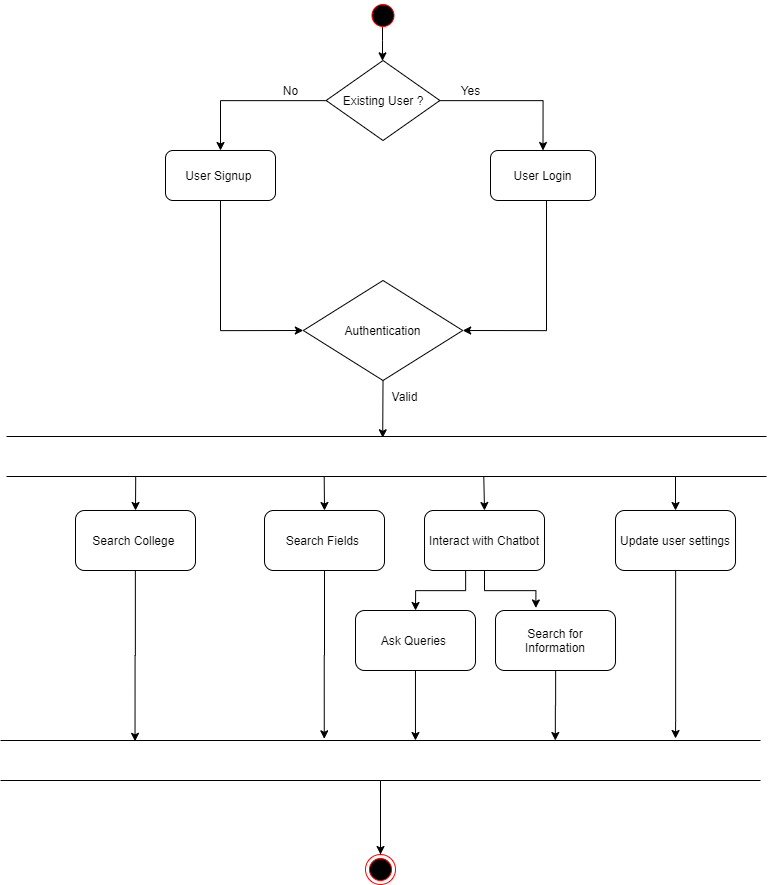

The diagram above was exported from draw.io. Its source (the exported page's mxGraphModel, read from the mxfile embedded in the PNG):
<mxGraphModel dx="2766" dy="1643" grid="1" gridSize="9" guides="1" tooltips="1" connect="1" arrows="1" fold="1" page="1" pageScale="1" pageWidth="850" pageHeight="1100" math="0" shadow="0">
  <root>
    <mxCell id="y6vewP_zp09zqKKVHcLT-0" />
    <mxCell id="y6vewP_zp09zqKKVHcLT-1" parent="y6vewP_zp09zqKKVHcLT-0" />
    <mxCell id="LvzRwM0a5uAM0IBReAxR-1" style="edgeStyle=orthogonalEdgeStyle;rounded=0;orthogonalLoop=1;jettySize=auto;html=1;entryX=0;entryY=0.5;entryDx=0;entryDy=0;exitX=0.5;exitY=1;exitDx=0;exitDy=0;" parent="y6vewP_zp09zqKKVHcLT-1" source="Wo0yd_lB93bOm4GIjP9f-8" target="LvzRwM0a5uAM0IBReAxR-4" edge="1">
      <mxGeometry relative="1" as="geometry">
        <mxPoint x="669" y="256" as="sourcePoint" />
        <Array as="points">
          <mxPoint x="234" y="340" />
        </Array>
        <mxPoint x="280" y="346" as="targetPoint" />
      </mxGeometry>
    </mxCell>
    <mxCell id="LvzRwM0a5uAM0IBReAxR-4" value="Authentication" style="rhombus;whiteSpace=wrap;html=1;" parent="y6vewP_zp09zqKKVHcLT-1" vertex="1">
      <mxGeometry x="316.82" y="290" width="159.37" height="100" as="geometry" />
    </mxCell>
    <mxCell id="LvzRwM0a5uAM0IBReAxR-6" value="" style="endArrow=classic;html=1;exitX=0.5;exitY=1;exitDx=0;exitDy=0;entryX=0.495;entryY=0.032;entryDx=0;entryDy=0;entryPerimeter=0;" parent="y6vewP_zp09zqKKVHcLT-1" source="LvzRwM0a5uAM0IBReAxR-4" edge="1" target="XhyMDuj0DldYRGyGD6H3-0">
      <mxGeometry width="50" height="50" relative="1" as="geometry">
        <mxPoint x="365.5149999999999" y="390" as="sourcePoint" />
        <mxPoint x="397" y="443" as="targetPoint" />
      </mxGeometry>
    </mxCell>
    <mxCell id="Wo0yd_lB93bOm4GIjP9f-27" style="edgeStyle=orthogonalEdgeStyle;rounded=0;orthogonalLoop=1;jettySize=auto;html=1;entryX=0.177;entryY=0.021;entryDx=0;entryDy=0;entryPerimeter=0;" parent="y6vewP_zp09zqKKVHcLT-1" source="LvzRwM0a5uAM0IBReAxR-7" target="Wo0yd_lB93bOm4GIjP9f-22" edge="1">
      <mxGeometry relative="1" as="geometry" />
    </mxCell>
    <mxCell id="LvzRwM0a5uAM0IBReAxR-7" value="Search College&amp;nbsp;" style="rounded=1;whiteSpace=wrap;html=1;" parent="y6vewP_zp09zqKKVHcLT-1" vertex="1">
      <mxGeometry x="89.01" y="520" width="120" height="60" as="geometry" />
    </mxCell>
    <mxCell id="Wo0yd_lB93bOm4GIjP9f-28" style="edgeStyle=orthogonalEdgeStyle;rounded=0;orthogonalLoop=1;jettySize=auto;html=1;entryX=0.426;entryY=-0.042;entryDx=0;entryDy=0;entryPerimeter=0;" parent="y6vewP_zp09zqKKVHcLT-1" source="LvzRwM0a5uAM0IBReAxR-8" target="Wo0yd_lB93bOm4GIjP9f-22" edge="1">
      <mxGeometry relative="1" as="geometry" />
    </mxCell>
    <mxCell id="LvzRwM0a5uAM0IBReAxR-8" value="Search Fields&amp;nbsp;" style="rounded=1;whiteSpace=wrap;html=1;" parent="y6vewP_zp09zqKKVHcLT-1" vertex="1">
      <mxGeometry x="278.01" y="520" width="120" height="60" as="geometry" />
    </mxCell>
    <mxCell id="Wo0yd_lB93bOm4GIjP9f-20" style="edgeStyle=orthogonalEdgeStyle;rounded=0;orthogonalLoop=1;jettySize=auto;html=1;entryX=0.5;entryY=0;entryDx=0;entryDy=0;" parent="y6vewP_zp09zqKKVHcLT-1" source="LvzRwM0a5uAM0IBReAxR-9" target="Wo0yd_lB93bOm4GIjP9f-18" edge="1">
      <mxGeometry relative="1" as="geometry">
        <Array as="points">
          <mxPoint x="479.01" y="600" />
          <mxPoint x="429.01" y="600" />
        </Array>
      </mxGeometry>
    </mxCell>
    <mxCell id="Wo0yd_lB93bOm4GIjP9f-21" style="edgeStyle=orthogonalEdgeStyle;rounded=0;orthogonalLoop=1;jettySize=auto;html=1;entryX=0.336;entryY=-0.042;entryDx=0;entryDy=0;entryPerimeter=0;" parent="y6vewP_zp09zqKKVHcLT-1" source="LvzRwM0a5uAM0IBReAxR-9" target="Wo0yd_lB93bOm4GIjP9f-19" edge="1">
      <mxGeometry relative="1" as="geometry" />
    </mxCell>
    <mxCell id="LvzRwM0a5uAM0IBReAxR-9" value="Interact with Chatbot" style="rounded=1;whiteSpace=wrap;html=1;" parent="y6vewP_zp09zqKKVHcLT-1" vertex="1">
      <mxGeometry x="438.01" y="520" width="120" height="60" as="geometry" />
    </mxCell>
    <mxCell id="Wo0yd_lB93bOm4GIjP9f-31" style="edgeStyle=orthogonalEdgeStyle;rounded=0;orthogonalLoop=1;jettySize=auto;html=1;" parent="y6vewP_zp09zqKKVHcLT-1" source="LvzRwM0a5uAM0IBReAxR-10" edge="1">
      <mxGeometry relative="1" as="geometry">
        <mxPoint x="689.01" y="748" as="targetPoint" />
        <Array as="points">
          <mxPoint x="689.01" y="730" />
          <mxPoint x="689.01" y="730" />
        </Array>
      </mxGeometry>
    </mxCell>
    <mxCell id="LvzRwM0a5uAM0IBReAxR-10" value="Update user settings" style="rounded=1;whiteSpace=wrap;html=1;" parent="y6vewP_zp09zqKKVHcLT-1" vertex="1">
      <mxGeometry x="629.01" y="520" width="120" height="60" as="geometry" />
    </mxCell>
    <mxCell id="XhyMDuj0DldYRGyGD6H3-0" value="" style="shape=partialRectangle;whiteSpace=wrap;html=1;left=0;right=0;fillColor=none;" parent="y6vewP_zp09zqKKVHcLT-1" vertex="1">
      <mxGeometry x="20.01" y="446" width="760" height="40" as="geometry" />
    </mxCell>
    <mxCell id="KdFSYlpuSrtTDyeJ-UTn-0" value="Valid" style="text;html=1;align=center;verticalAlign=middle;resizable=0;points=[];autosize=1;" parent="y6vewP_zp09zqKKVHcLT-1" vertex="1">
      <mxGeometry x="398.01" y="396" width="40" height="20" as="geometry" />
    </mxCell>
    <mxCell id="Wo0yd_lB93bOm4GIjP9f-6" value="" style="edgeStyle=orthogonalEdgeStyle;rounded=0;orthogonalLoop=1;jettySize=auto;html=1;exitX=0.483;exitY=0.837;exitDx=0;exitDy=0;exitPerimeter=0;" parent="y6vewP_zp09zqKKVHcLT-1" target="Wo0yd_lB93bOm4GIjP9f-9" edge="1">
      <mxGeometry relative="1" as="geometry">
        <mxPoint x="395.9899999999998" y="35.1099999999999" as="sourcePoint" />
        <Array as="points">
          <mxPoint x="396" y="50" />
          <mxPoint x="396" y="50" />
        </Array>
      </mxGeometry>
    </mxCell>
    <mxCell id="Wo0yd_lB93bOm4GIjP9f-7" value="" style="ellipse;html=1;shape=startState;fillColor=#000000;strokeColor=#ff0000;" parent="y6vewP_zp09zqKKVHcLT-1" vertex="1">
      <mxGeometry x="381.51" y="10" width="30" height="30" as="geometry" />
    </mxCell>
    <mxCell id="Wo0yd_lB93bOm4GIjP9f-8" value="User Signup&amp;nbsp;" style="rounded=1;whiteSpace=wrap;html=1;" parent="y6vewP_zp09zqKKVHcLT-1" vertex="1">
      <mxGeometry x="179" y="160" width="110" height="50" as="geometry" />
    </mxCell>
    <mxCell id="Wo0yd_lB93bOm4GIjP9f-11" style="edgeStyle=orthogonalEdgeStyle;rounded=0;orthogonalLoop=1;jettySize=auto;html=1;entryX=0.5;entryY=0;entryDx=0;entryDy=0;" parent="y6vewP_zp09zqKKVHcLT-1" source="Wo0yd_lB93bOm4GIjP9f-9" target="Wo0yd_lB93bOm4GIjP9f-10" edge="1">
      <mxGeometry relative="1" as="geometry" />
    </mxCell>
    <mxCell id="Wo0yd_lB93bOm4GIjP9f-16" style="edgeStyle=orthogonalEdgeStyle;rounded=0;orthogonalLoop=1;jettySize=auto;html=1;entryX=0.5;entryY=0;entryDx=0;entryDy=0;" parent="y6vewP_zp09zqKKVHcLT-1" source="Wo0yd_lB93bOm4GIjP9f-9" target="Wo0yd_lB93bOm4GIjP9f-8" edge="1">
      <mxGeometry relative="1" as="geometry" />
    </mxCell>
    <mxCell id="Wo0yd_lB93bOm4GIjP9f-9" value="Existing User ?" style="rhombus;whiteSpace=wrap;html=1;" parent="y6vewP_zp09zqKKVHcLT-1" vertex="1">
      <mxGeometry x="339.63" y="70" width="113.75" height="80" as="geometry" />
    </mxCell>
    <mxCell id="Wo0yd_lB93bOm4GIjP9f-15" style="edgeStyle=orthogonalEdgeStyle;rounded=0;orthogonalLoop=1;jettySize=auto;html=1;entryX=1;entryY=0.5;entryDx=0;entryDy=0;" parent="y6vewP_zp09zqKKVHcLT-1" source="Wo0yd_lB93bOm4GIjP9f-10" target="LvzRwM0a5uAM0IBReAxR-4" edge="1">
      <mxGeometry relative="1" as="geometry">
        <Array as="points">
          <mxPoint x="560" y="340" />
        </Array>
      </mxGeometry>
    </mxCell>
    <mxCell id="Wo0yd_lB93bOm4GIjP9f-10" value="User Login" style="rounded=1;whiteSpace=wrap;html=1;" parent="y6vewP_zp09zqKKVHcLT-1" vertex="1">
      <mxGeometry x="504" y="160" width="105" height="50" as="geometry" />
    </mxCell>
    <mxCell id="Wo0yd_lB93bOm4GIjP9f-12" value="Yes" style="text;html=1;align=center;verticalAlign=middle;resizable=0;points=[];autosize=1;" parent="y6vewP_zp09zqKKVHcLT-1" vertex="1">
      <mxGeometry x="464" y="90" width="40" height="20" as="geometry" />
    </mxCell>
    <mxCell id="Wo0yd_lB93bOm4GIjP9f-14" value="No" style="text;html=1;align=center;verticalAlign=middle;resizable=0;points=[];autosize=1;" parent="y6vewP_zp09zqKKVHcLT-1" vertex="1">
      <mxGeometry x="289" y="90" width="30" height="20" as="geometry" />
    </mxCell>
    <mxCell id="Wo0yd_lB93bOm4GIjP9f-29" style="edgeStyle=orthogonalEdgeStyle;rounded=0;orthogonalLoop=1;jettySize=auto;html=1;entryX=0.546;entryY=0;entryDx=0;entryDy=0;entryPerimeter=0;" parent="y6vewP_zp09zqKKVHcLT-1" source="Wo0yd_lB93bOm4GIjP9f-18" target="Wo0yd_lB93bOm4GIjP9f-22" edge="1">
      <mxGeometry relative="1" as="geometry" />
    </mxCell>
    <mxCell id="Wo0yd_lB93bOm4GIjP9f-18" value="Ask Queries&amp;nbsp;" style="rounded=1;whiteSpace=wrap;html=1;" parent="y6vewP_zp09zqKKVHcLT-1" vertex="1">
      <mxGeometry x="369.01" y="620" width="120" height="60" as="geometry" />
    </mxCell>
    <mxCell id="Wo0yd_lB93bOm4GIjP9f-30" style="edgeStyle=orthogonalEdgeStyle;rounded=0;orthogonalLoop=1;jettySize=auto;html=1;entryX=0.73;entryY=0;entryDx=0;entryDy=0;entryPerimeter=0;" parent="y6vewP_zp09zqKKVHcLT-1" source="Wo0yd_lB93bOm4GIjP9f-19" target="Wo0yd_lB93bOm4GIjP9f-22" edge="1">
      <mxGeometry relative="1" as="geometry" />
    </mxCell>
    <mxCell id="Wo0yd_lB93bOm4GIjP9f-19" value="Search for Information" style="rounded=1;whiteSpace=wrap;html=1;" parent="y6vewP_zp09zqKKVHcLT-1" vertex="1">
      <mxGeometry x="509.01" y="620" width="120" height="60" as="geometry" />
    </mxCell>
    <mxCell id="MTJFKfURBBbEME4agIlM-1" style="edgeStyle=orthogonalEdgeStyle;rounded=0;orthogonalLoop=1;jettySize=auto;html=1;entryX=0.5;entryY=0;entryDx=0;entryDy=0;" parent="y6vewP_zp09zqKKVHcLT-1" source="Wo0yd_lB93bOm4GIjP9f-22" target="MTJFKfURBBbEME4agIlM-0" edge="1">
      <mxGeometry relative="1" as="geometry">
        <Array as="points">
          <mxPoint x="394" y="864" />
        </Array>
      </mxGeometry>
    </mxCell>
    <mxCell id="Wo0yd_lB93bOm4GIjP9f-22" value="" style="shape=partialRectangle;whiteSpace=wrap;html=1;left=0;right=0;fillColor=none;" parent="y6vewP_zp09zqKKVHcLT-1" vertex="1">
      <mxGeometry x="14.010000000000002" y="750" width="760" height="40" as="geometry" />
    </mxCell>
    <mxCell id="Wo0yd_lB93bOm4GIjP9f-23" value="" style="endArrow=classic;html=1;exitX=0.17;exitY=1.007;exitDx=0;exitDy=0;exitPerimeter=0;entryX=0.5;entryY=0;entryDx=0;entryDy=0;" parent="y6vewP_zp09zqKKVHcLT-1" source="XhyMDuj0DldYRGyGD6H3-0" target="LvzRwM0a5uAM0IBReAxR-7" edge="1">
      <mxGeometry width="50" height="50" relative="1" as="geometry">
        <mxPoint x="249.01" y="670" as="sourcePoint" />
        <mxPoint x="299.01" y="620" as="targetPoint" />
      </mxGeometry>
    </mxCell>
    <mxCell id="Wo0yd_lB93bOm4GIjP9f-24" value="" style="endArrow=classic;html=1;entryX=0.5;entryY=0;entryDx=0;entryDy=0;exitX=0.418;exitY=1.007;exitDx=0;exitDy=0;exitPerimeter=0;" parent="y6vewP_zp09zqKKVHcLT-1" edge="1" target="LvzRwM0a5uAM0IBReAxR-8" source="XhyMDuj0DldYRGyGD6H3-0">
      <mxGeometry width="50" height="50" relative="1" as="geometry">
        <mxPoint x="329.01" y="486" as="sourcePoint" />
        <mxPoint x="329.01" y="520" as="targetPoint" />
      </mxGeometry>
    </mxCell>
    <mxCell id="Wo0yd_lB93bOm4GIjP9f-25" value="" style="endArrow=classic;html=1;exitX=0.628;exitY=1.01;exitDx=0;exitDy=0;exitPerimeter=0;entryX=0.5;entryY=0;entryDx=0;entryDy=0;" parent="y6vewP_zp09zqKKVHcLT-1" source="XhyMDuj0DldYRGyGD6H3-0" edge="1" target="LvzRwM0a5uAM0IBReAxR-9">
      <mxGeometry width="50" height="50" relative="1" as="geometry">
        <mxPoint x="492.01" y="487" as="sourcePoint" />
        <mxPoint x="492.01" y="520" as="targetPoint" />
      </mxGeometry>
    </mxCell>
    <mxCell id="Wo0yd_lB93bOm4GIjP9f-26" value="" style="endArrow=classic;html=1;entryX=0.5;entryY=0;entryDx=0;entryDy=0;" parent="y6vewP_zp09zqKKVHcLT-1" target="LvzRwM0a5uAM0IBReAxR-10" edge="1">
      <mxGeometry width="50" height="50" relative="1" as="geometry">
        <mxPoint x="689" y="486" as="sourcePoint" />
        <mxPoint x="489.01" y="490" as="targetPoint" />
      </mxGeometry>
    </mxCell>
    <mxCell id="MTJFKfURBBbEME4agIlM-0" value="" style="ellipse;html=1;shape=endState;fillColor=#000000;strokeColor=#ff0000;" parent="y6vewP_zp09zqKKVHcLT-1" vertex="1">
      <mxGeometry x="379.01" y="864" width="30" height="30" as="geometry" />
    </mxCell>
  </root>
</mxGraphModel>